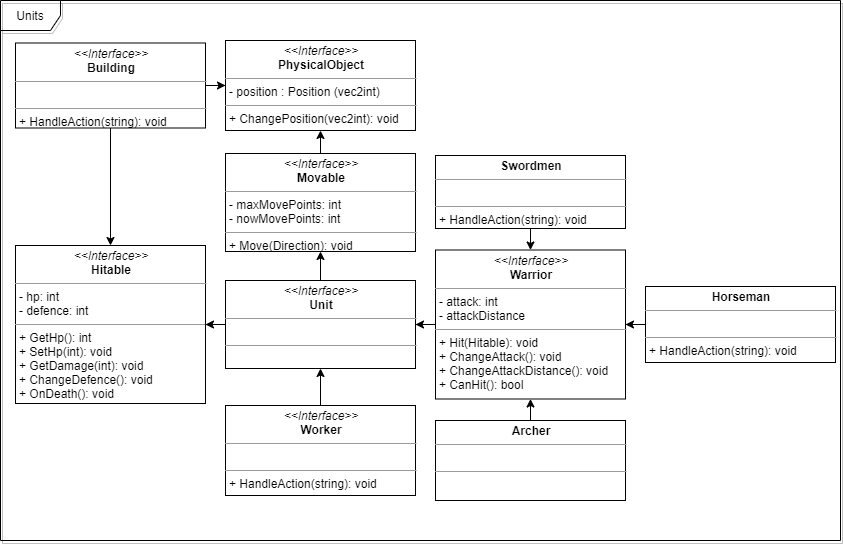

The diagram above was exported from draw.io. Its source (the exported page's mxGraphModel, read from the mxfile embedded in the PNG):
<mxGraphModel dx="188" dy="508" grid="1" gridSize="10" guides="1" tooltips="1" connect="1" arrows="1" fold="1" page="1" pageScale="1" pageWidth="850" pageHeight="1100" background="#ffffff" math="0" shadow="0">
  <root>
    <mxCell id="0" />
    <mxCell id="1" parent="0" />
    <mxCell id="P0vQCk8-Yvsyq4mTKWe7-42" value="Units" style="shape=umlFrame;whiteSpace=wrap;html=1;shadow=1;glass=0;comic=0;fillColor=none;width=60;noLabel=0;allowArrows=0;labelPadding=0;" vertex="1" parent="1">
      <mxGeometry x="855" width="840" height="540" as="geometry" />
    </mxCell>
    <mxCell id="P0vQCk8-Yvsyq4mTKWe7-6" value="&lt;p style=&quot;margin: 0px ; margin-top: 4px ; text-align: center&quot;&gt;&lt;i&gt;&amp;lt;&amp;lt;Interface&amp;gt;&amp;gt;&lt;/i&gt;&lt;br&gt;&lt;b&gt;Hitable&lt;/b&gt;&lt;/p&gt;&lt;hr size=&quot;1&quot;&gt;&lt;p style=&quot;margin: 0px ; margin-left: 4px&quot;&gt;- hp: int&lt;/p&gt;&lt;p style=&quot;margin: 0px ; margin-left: 4px&quot;&gt;&lt;span&gt;- defence: int&lt;/span&gt;&lt;/p&gt;&lt;hr size=&quot;1&quot;&gt;&lt;p style=&quot;margin: 0px ; margin-left: 4px&quot;&gt;+ GetHp(): int&lt;/p&gt;&lt;p style=&quot;margin: 0px ; margin-left: 4px&quot;&gt;+ SetHp(int): void&lt;/p&gt;&lt;p style=&quot;margin: 0px 0px 0px 4px&quot;&gt;+ GetDamage(int): void&lt;/p&gt;&lt;p style=&quot;margin: 0px 0px 0px 4px&quot;&gt;+ ChangeDefence(): void&lt;/p&gt;&lt;p style=&quot;margin: 0px 0px 0px 4px&quot;&gt;+ OnDeath(): void&lt;/p&gt;&lt;p style=&quot;margin: 0px ; margin-left: 4px&quot;&gt;&lt;br&gt;&lt;/p&gt;" style="verticalAlign=top;align=left;overflow=fill;fontSize=12;fontFamily=Helvetica;html=1;rounded=0;shadow=0;comic=0;labelBackgroundColor=none;strokeWidth=1" vertex="1" parent="1">
      <mxGeometry x="870" y="245" width="190" height="158" as="geometry" />
    </mxCell>
    <mxCell id="P0vQCk8-Yvsyq4mTKWe7-20" style="edgeStyle=orthogonalEdgeStyle;rounded=0;orthogonalLoop=1;jettySize=auto;html=1;entryX=1;entryY=0.5;entryDx=0;entryDy=0;" edge="1" parent="1" source="P0vQCk8-Yvsyq4mTKWe7-8" target="P0vQCk8-Yvsyq4mTKWe7-15">
      <mxGeometry relative="1" as="geometry" />
    </mxCell>
    <mxCell id="P0vQCk8-Yvsyq4mTKWe7-8" value="&lt;p style=&quot;margin: 0px ; margin-top: 4px ; text-align: center&quot;&gt;&lt;i&gt;&amp;lt;&amp;lt;Interface&amp;gt;&amp;gt;&lt;/i&gt;&lt;br&gt;&lt;b&gt;Warrior&lt;/b&gt;&lt;/p&gt;&lt;hr size=&quot;1&quot;&gt;&lt;p style=&quot;margin: 0px ; margin-left: 4px&quot;&gt;- attack: int&lt;/p&gt;&lt;p style=&quot;margin: 0px ; margin-left: 4px&quot;&gt;- attackDistance&lt;/p&gt;&lt;hr size=&quot;1&quot;&gt;&lt;p style=&quot;margin: 0px ; margin-left: 4px&quot;&gt;+ Hit(Hitable): void&lt;/p&gt;&lt;p style=&quot;margin: 0px ; margin-left: 4px&quot;&gt;+ ChangeAttack(): void&lt;/p&gt;&lt;p style=&quot;margin: 0px ; margin-left: 4px&quot;&gt;+ ChangeAttackDistance(): void&lt;/p&gt;&lt;p style=&quot;margin: 0px ; margin-left: 4px&quot;&gt;+ CanHit(): bool&lt;/p&gt;" style="verticalAlign=top;align=left;overflow=fill;fontSize=12;fontFamily=Helvetica;html=1;rounded=0;shadow=0;comic=0;labelBackgroundColor=none;strokeWidth=1" vertex="1" parent="1">
      <mxGeometry x="1290" y="249.5" width="190" height="149" as="geometry" />
    </mxCell>
    <mxCell id="P0vQCk8-Yvsyq4mTKWe7-10" value="&lt;p style=&quot;margin: 0px ; margin-top: 4px ; text-align: center&quot;&gt;&lt;i&gt;&amp;lt;&amp;lt;Interface&amp;gt;&amp;gt;&lt;/i&gt;&lt;br&gt;&lt;b&gt;PhysicalObject&lt;/b&gt;&lt;/p&gt;&lt;hr size=&quot;1&quot;&gt;&lt;p style=&quot;margin: 0px ; margin-left: 4px&quot;&gt;- position : Position (vec2int)&lt;br&gt;&lt;/p&gt;&lt;hr size=&quot;1&quot;&gt;&lt;p style=&quot;margin: 0px ; margin-left: 4px&quot;&gt;+ ChangePosition(vec2int): void&lt;/p&gt;" style="verticalAlign=top;align=left;overflow=fill;fontSize=12;fontFamily=Helvetica;html=1;rounded=0;shadow=0;comic=0;labelBackgroundColor=none;strokeWidth=1" vertex="1" parent="1">
      <mxGeometry x="1080" y="40" width="190" height="90" as="geometry" />
    </mxCell>
    <mxCell id="P0vQCk8-Yvsyq4mTKWe7-12" style="edgeStyle=orthogonalEdgeStyle;rounded=0;orthogonalLoop=1;jettySize=auto;html=1;entryX=0.5;entryY=1;entryDx=0;entryDy=0;" edge="1" parent="1" source="P0vQCk8-Yvsyq4mTKWe7-11" target="P0vQCk8-Yvsyq4mTKWe7-10">
      <mxGeometry relative="1" as="geometry" />
    </mxCell>
    <mxCell id="P0vQCk8-Yvsyq4mTKWe7-11" value="&lt;p style=&quot;margin: 0px ; margin-top: 4px ; text-align: center&quot;&gt;&lt;i&gt;&amp;lt;&amp;lt;Interface&amp;gt;&amp;gt;&lt;/i&gt;&lt;br&gt;&lt;b&gt;Movable&lt;/b&gt;&lt;/p&gt;&lt;hr size=&quot;1&quot;&gt;&lt;p style=&quot;margin: 0px 0px 0px 4px&quot;&gt;- maxMovePoints: int&lt;/p&gt;&lt;p style=&quot;margin: 0px 0px 0px 4px&quot;&gt;- nowMovePoints: int&lt;/p&gt;&lt;hr size=&quot;1&quot;&gt;&lt;p style=&quot;margin: 0px ; margin-left: 4px&quot;&gt;+ Move(Direction): void&lt;br&gt;&lt;/p&gt;" style="verticalAlign=top;align=left;overflow=fill;fontSize=12;fontFamily=Helvetica;html=1;rounded=0;shadow=0;comic=0;labelBackgroundColor=none;strokeWidth=1" vertex="1" parent="1">
      <mxGeometry x="1080" y="153" width="190" height="98" as="geometry" />
    </mxCell>
    <mxCell id="P0vQCk8-Yvsyq4mTKWe7-18" style="edgeStyle=orthogonalEdgeStyle;rounded=0;orthogonalLoop=1;jettySize=auto;html=1;entryX=0.5;entryY=1;entryDx=0;entryDy=0;" edge="1" parent="1" source="P0vQCk8-Yvsyq4mTKWe7-15" target="P0vQCk8-Yvsyq4mTKWe7-11">
      <mxGeometry relative="1" as="geometry" />
    </mxCell>
    <mxCell id="P0vQCk8-Yvsyq4mTKWe7-19" style="edgeStyle=orthogonalEdgeStyle;rounded=0;orthogonalLoop=1;jettySize=auto;html=1;" edge="1" parent="1" source="P0vQCk8-Yvsyq4mTKWe7-15" target="P0vQCk8-Yvsyq4mTKWe7-6">
      <mxGeometry relative="1" as="geometry" />
    </mxCell>
    <mxCell id="P0vQCk8-Yvsyq4mTKWe7-15" value="&lt;p style=&quot;margin: 0px ; margin-top: 4px ; text-align: center&quot;&gt;&lt;i&gt;&amp;lt;&amp;lt;Interface&amp;gt;&amp;gt;&lt;/i&gt;&lt;br&gt;&lt;b&gt;Unit&lt;/b&gt;&lt;/p&gt;&lt;hr size=&quot;1&quot;&gt;&lt;p style=&quot;margin: 0px ; margin-left: 4px&quot;&gt;&lt;br&gt;&lt;/p&gt;&lt;hr size=&quot;1&quot;&gt;&lt;p style=&quot;margin: 0px ; margin-left: 4px&quot;&gt;&lt;br&gt;&lt;/p&gt;" style="verticalAlign=top;align=left;overflow=fill;fontSize=12;fontFamily=Helvetica;html=1;rounded=0;shadow=0;comic=0;labelBackgroundColor=none;strokeWidth=1" vertex="1" parent="1">
      <mxGeometry x="1080" y="280" width="190" height="88" as="geometry" />
    </mxCell>
    <mxCell id="P0vQCk8-Yvsyq4mTKWe7-22" style="edgeStyle=orthogonalEdgeStyle;rounded=0;orthogonalLoop=1;jettySize=auto;html=1;entryX=0.5;entryY=0;entryDx=0;entryDy=0;" edge="1" parent="1" source="P0vQCk8-Yvsyq4mTKWe7-21" target="P0vQCk8-Yvsyq4mTKWe7-8">
      <mxGeometry relative="1" as="geometry" />
    </mxCell>
    <mxCell id="P0vQCk8-Yvsyq4mTKWe7-21" value="&lt;p style=&quot;margin: 0px ; margin-top: 4px ; text-align: center&quot;&gt;&lt;b&gt;Swordmen&lt;/b&gt;&lt;/p&gt;&lt;hr size=&quot;1&quot;&gt;&lt;p style=&quot;margin: 0px ; margin-left: 4px&quot;&gt;&lt;br&gt;&lt;/p&gt;&lt;hr size=&quot;1&quot;&gt;&lt;p style=&quot;margin: 0px ; margin-left: 4px&quot;&gt;+ HandleAction(string): void&lt;/p&gt;" style="verticalAlign=top;align=left;overflow=fill;fontSize=12;fontFamily=Helvetica;html=1;rounded=0;shadow=0;comic=0;labelBackgroundColor=none;strokeWidth=1" vertex="1" parent="1">
      <mxGeometry x="1290" y="155" width="190" height="73" as="geometry" />
    </mxCell>
    <mxCell id="P0vQCk8-Yvsyq4mTKWe7-24" style="edgeStyle=orthogonalEdgeStyle;rounded=0;orthogonalLoop=1;jettySize=auto;html=1;entryX=1;entryY=0.5;entryDx=0;entryDy=0;" edge="1" parent="1" source="P0vQCk8-Yvsyq4mTKWe7-23" target="P0vQCk8-Yvsyq4mTKWe7-8">
      <mxGeometry relative="1" as="geometry" />
    </mxCell>
    <mxCell id="P0vQCk8-Yvsyq4mTKWe7-23" value="&lt;p style=&quot;margin: 0px ; margin-top: 4px ; text-align: center&quot;&gt;&lt;b&gt;Horseman&lt;/b&gt;&lt;/p&gt;&lt;hr size=&quot;1&quot;&gt;&lt;p style=&quot;margin: 0px ; margin-left: 4px&quot;&gt;&lt;br&gt;&lt;/p&gt;&lt;hr size=&quot;1&quot;&gt;&lt;p style=&quot;margin: 0px ; margin-left: 4px&quot;&gt;+ HandleAction(string): void&lt;br&gt;&lt;/p&gt;" style="verticalAlign=top;align=left;overflow=fill;fontSize=12;fontFamily=Helvetica;html=1;rounded=0;shadow=0;comic=0;labelBackgroundColor=none;strokeWidth=1" vertex="1" parent="1">
      <mxGeometry x="1500" y="286" width="190" height="76" as="geometry" />
    </mxCell>
    <mxCell id="P0vQCk8-Yvsyq4mTKWe7-26" style="edgeStyle=orthogonalEdgeStyle;rounded=0;orthogonalLoop=1;jettySize=auto;html=1;entryX=0.5;entryY=1;entryDx=0;entryDy=0;" edge="1" parent="1" source="P0vQCk8-Yvsyq4mTKWe7-25" target="P0vQCk8-Yvsyq4mTKWe7-8">
      <mxGeometry relative="1" as="geometry" />
    </mxCell>
    <mxCell id="P0vQCk8-Yvsyq4mTKWe7-25" value="&lt;p style=&quot;margin: 0px ; margin-top: 4px ; text-align: center&quot;&gt;&lt;b&gt;Archer&lt;/b&gt;&lt;/p&gt;&lt;hr size=&quot;1&quot;&gt;&lt;p style=&quot;margin: 0px ; margin-left: 4px&quot;&gt;&lt;br&gt;&lt;/p&gt;&lt;hr size=&quot;1&quot;&gt;&lt;p style=&quot;margin: 0px ; margin-left: 4px&quot;&gt;&lt;br&gt;&lt;/p&gt;" style="verticalAlign=top;align=left;overflow=fill;fontSize=12;fontFamily=Helvetica;html=1;rounded=0;shadow=0;comic=0;labelBackgroundColor=none;strokeWidth=1" vertex="1" parent="1">
      <mxGeometry x="1290" y="420" width="190" height="80" as="geometry" />
    </mxCell>
    <mxCell id="P0vQCk8-Yvsyq4mTKWe7-29" style="edgeStyle=orthogonalEdgeStyle;rounded=0;orthogonalLoop=1;jettySize=auto;html=1;entryX=0.5;entryY=0;entryDx=0;entryDy=0;" edge="1" parent="1" source="P0vQCk8-Yvsyq4mTKWe7-27" target="P0vQCk8-Yvsyq4mTKWe7-6">
      <mxGeometry relative="1" as="geometry" />
    </mxCell>
    <mxCell id="P0vQCk8-Yvsyq4mTKWe7-33" style="edgeStyle=orthogonalEdgeStyle;rounded=0;orthogonalLoop=1;jettySize=auto;html=1;entryX=0;entryY=0.5;entryDx=0;entryDy=0;" edge="1" parent="1" source="P0vQCk8-Yvsyq4mTKWe7-27" target="P0vQCk8-Yvsyq4mTKWe7-10">
      <mxGeometry relative="1" as="geometry" />
    </mxCell>
    <mxCell id="P0vQCk8-Yvsyq4mTKWe7-27" value="&lt;p style=&quot;margin: 0px ; margin-top: 4px ; text-align: center&quot;&gt;&lt;i&gt;&amp;lt;&amp;lt;Interface&amp;gt;&amp;gt;&lt;/i&gt;&lt;br&gt;&lt;b&gt;Building&lt;/b&gt;&lt;/p&gt;&lt;hr size=&quot;1&quot;&gt;&lt;p style=&quot;margin: 0px ; margin-left: 4px&quot;&gt;&lt;br&gt;&lt;/p&gt;&lt;hr size=&quot;1&quot;&gt;&lt;p style=&quot;margin: 0px ; margin-left: 4px&quot;&gt;+ HandleAction(string): void&lt;/p&gt;" style="verticalAlign=top;align=left;overflow=fill;fontSize=12;fontFamily=Helvetica;html=1;rounded=0;shadow=0;comic=0;labelBackgroundColor=none;strokeWidth=1" vertex="1" parent="1">
      <mxGeometry x="870" y="42.5" width="190" height="85" as="geometry" />
    </mxCell>
    <mxCell id="P0vQCk8-Yvsyq4mTKWe7-32" style="edgeStyle=orthogonalEdgeStyle;rounded=0;orthogonalLoop=1;jettySize=auto;html=1;entryX=0.5;entryY=1;entryDx=0;entryDy=0;" edge="1" parent="1" source="P0vQCk8-Yvsyq4mTKWe7-31" target="P0vQCk8-Yvsyq4mTKWe7-15">
      <mxGeometry relative="1" as="geometry" />
    </mxCell>
    <mxCell id="P0vQCk8-Yvsyq4mTKWe7-31" value="&lt;p style=&quot;margin: 0px ; margin-top: 4px ; text-align: center&quot;&gt;&lt;i&gt;&amp;lt;&amp;lt;Interface&amp;gt;&amp;gt;&lt;/i&gt;&lt;br&gt;&lt;b&gt;Worker&lt;/b&gt;&lt;/p&gt;&lt;hr size=&quot;1&quot;&gt;&lt;p style=&quot;margin: 0px ; margin-left: 4px&quot;&gt;&lt;br&gt;&lt;/p&gt;&lt;hr size=&quot;1&quot;&gt;&lt;p style=&quot;margin: 0px ; margin-left: 4px&quot;&gt;+ HandleAction(string): void&lt;/p&gt;" style="verticalAlign=top;align=left;overflow=fill;fontSize=12;fontFamily=Helvetica;html=1;rounded=0;shadow=0;comic=0;labelBackgroundColor=none;strokeWidth=1" vertex="1" parent="1">
      <mxGeometry x="1080" y="405" width="190" height="90" as="geometry" />
    </mxCell>
  </root>
</mxGraphModel>